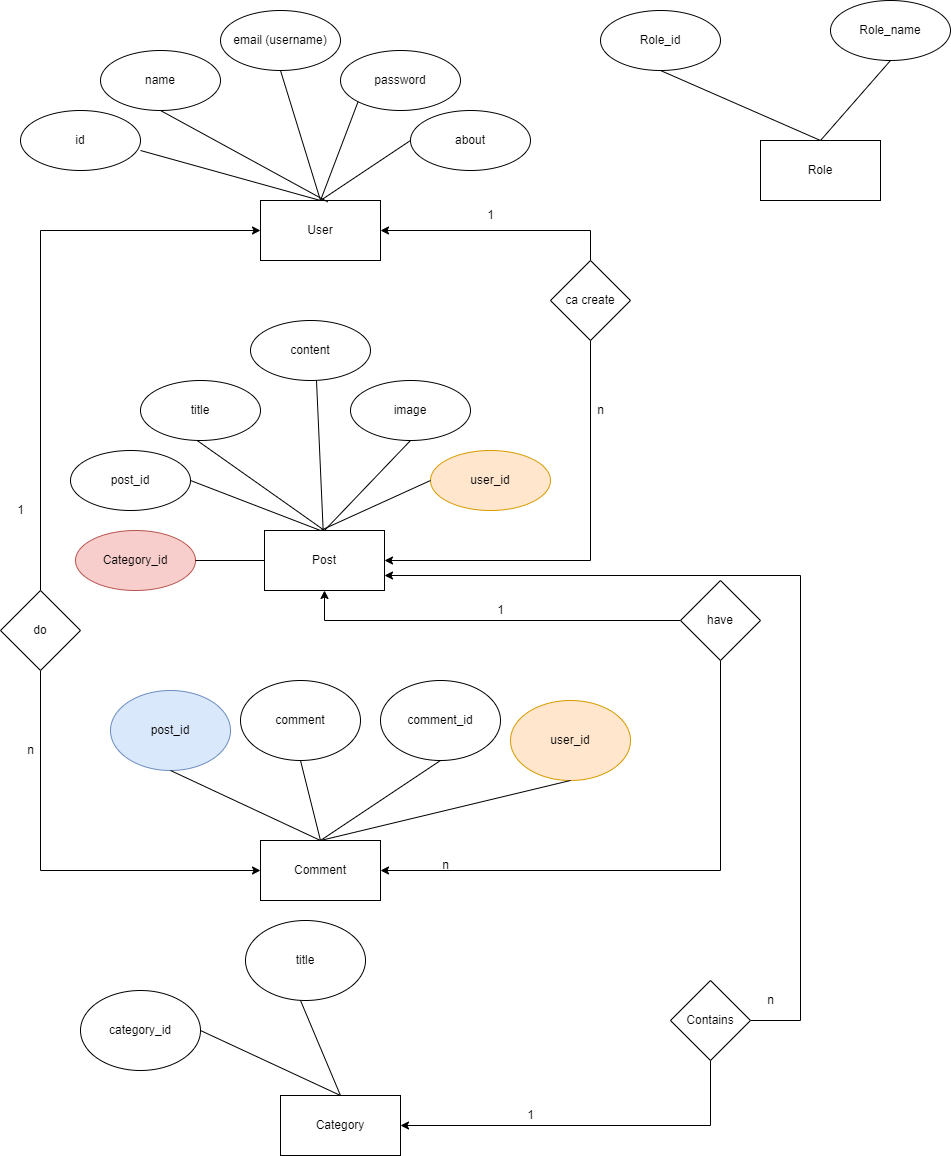

The diagram above was exported from draw.io. Its source (the exported page's mxGraphModel, read from the mxfile embedded in the PNG):
<mxGraphModel dx="1050" dy="573" grid="1" gridSize="10" guides="1" tooltips="1" connect="1" arrows="1" fold="1" page="1" pageScale="1" pageWidth="3300" pageHeight="4681" math="0" shadow="0">
  <root>
    <mxCell id="0" />
    <mxCell id="1" parent="0" />
    <mxCell id="W8Sz5vmSNsHa1yKtgWnN-27" value="Post" style="rounded=0;whiteSpace=wrap;html=1;" parent="1" vertex="1">
      <mxGeometry x="354" y="600" width="120" height="60" as="geometry" />
    </mxCell>
    <mxCell id="W8Sz5vmSNsHa1yKtgWnN-28" value="post_id" style="ellipse;whiteSpace=wrap;html=1;" parent="1" vertex="1">
      <mxGeometry x="160" y="520" width="120" height="60" as="geometry" />
    </mxCell>
    <mxCell id="W8Sz5vmSNsHa1yKtgWnN-29" value="title" style="ellipse;whiteSpace=wrap;html=1;" parent="1" vertex="1">
      <mxGeometry x="230" y="450" width="120" height="60" as="geometry" />
    </mxCell>
    <mxCell id="W8Sz5vmSNsHa1yKtgWnN-30" value="image" style="ellipse;whiteSpace=wrap;html=1;" parent="1" vertex="1">
      <mxGeometry x="440" y="450" width="120" height="60" as="geometry" />
    </mxCell>
    <mxCell id="W8Sz5vmSNsHa1yKtgWnN-31" value="user_id" style="ellipse;whiteSpace=wrap;html=1;fillColor=#ffe6cc;strokeColor=#d79b00;" parent="1" vertex="1">
      <mxGeometry x="520" y="520" width="120" height="60" as="geometry" />
    </mxCell>
    <mxCell id="W8Sz5vmSNsHa1yKtgWnN-32" value="content" style="ellipse;whiteSpace=wrap;html=1;" parent="1" vertex="1">
      <mxGeometry x="340" y="390" width="120" height="60" as="geometry" />
    </mxCell>
    <mxCell id="W8Sz5vmSNsHa1yKtgWnN-33" value="" style="endArrow=none;html=1;rounded=0;entryX=0;entryY=0.5;entryDx=0;entryDy=0;" parent="1" target="W8Sz5vmSNsHa1yKtgWnN-31" edge="1">
      <mxGeometry width="50" height="50" relative="1" as="geometry">
        <mxPoint x="410" y="600" as="sourcePoint" />
        <mxPoint x="460" y="550" as="targetPoint" />
      </mxGeometry>
    </mxCell>
    <mxCell id="W8Sz5vmSNsHa1yKtgWnN-34" value="" style="endArrow=none;html=1;rounded=0;entryX=0;entryY=0.5;entryDx=0;entryDy=0;exitX=0.5;exitY=0;exitDx=0;exitDy=0;" parent="1" source="W8Sz5vmSNsHa1yKtgWnN-27" edge="1">
      <mxGeometry width="50" height="50" relative="1" as="geometry">
        <mxPoint x="390" y="560" as="sourcePoint" />
        <mxPoint x="500" y="510" as="targetPoint" />
      </mxGeometry>
    </mxCell>
    <mxCell id="W8Sz5vmSNsHa1yKtgWnN-35" value="" style="endArrow=none;html=1;rounded=0;entryX=0;entryY=0.5;entryDx=0;entryDy=0;" parent="1" source="W8Sz5vmSNsHa1yKtgWnN-27" edge="1">
      <mxGeometry width="50" height="50" relative="1" as="geometry">
        <mxPoint x="320" y="540" as="sourcePoint" />
        <mxPoint x="406" y="450" as="targetPoint" />
      </mxGeometry>
    </mxCell>
    <mxCell id="W8Sz5vmSNsHa1yKtgWnN-36" value="" style="endArrow=none;html=1;rounded=0;entryX=0;entryY=0.5;entryDx=0;entryDy=0;exitX=0.5;exitY=0;exitDx=0;exitDy=0;" parent="1" source="W8Sz5vmSNsHa1yKtgWnN-27" edge="1">
      <mxGeometry width="50" height="50" relative="1" as="geometry">
        <mxPoint x="293.3366666666667" y="660" as="sourcePoint" />
        <mxPoint x="286.6700000000001" y="510" as="targetPoint" />
      </mxGeometry>
    </mxCell>
    <mxCell id="W8Sz5vmSNsHa1yKtgWnN-37" value="" style="endArrow=none;html=1;rounded=0;entryX=0;entryY=0.5;entryDx=0;entryDy=0;" parent="1" edge="1">
      <mxGeometry width="50" height="50" relative="1" as="geometry">
        <mxPoint x="410" y="600" as="sourcePoint" />
        <mxPoint x="280" y="550" as="targetPoint" />
      </mxGeometry>
    </mxCell>
    <mxCell id="W8Sz5vmSNsHa1yKtgWnN-39" value="User" style="rounded=0;whiteSpace=wrap;html=1;" parent="1" vertex="1">
      <mxGeometry x="350" y="270" width="120" height="60" as="geometry" />
    </mxCell>
    <mxCell id="W8Sz5vmSNsHa1yKtgWnN-40" value="id" style="ellipse;whiteSpace=wrap;html=1;" parent="1" vertex="1">
      <mxGeometry x="110" y="180" width="120" height="60" as="geometry" />
    </mxCell>
    <mxCell id="W8Sz5vmSNsHa1yKtgWnN-41" value="name" style="ellipse;whiteSpace=wrap;html=1;" parent="1" vertex="1">
      <mxGeometry x="190" y="120" width="120" height="60" as="geometry" />
    </mxCell>
    <mxCell id="W8Sz5vmSNsHa1yKtgWnN-42" value="email (username)" style="ellipse;whiteSpace=wrap;html=1;" parent="1" vertex="1">
      <mxGeometry x="310" y="80" width="120" height="60" as="geometry" />
    </mxCell>
    <mxCell id="W8Sz5vmSNsHa1yKtgWnN-43" value="password" style="ellipse;whiteSpace=wrap;html=1;" parent="1" vertex="1">
      <mxGeometry x="430" y="120" width="120" height="60" as="geometry" />
    </mxCell>
    <mxCell id="W8Sz5vmSNsHa1yKtgWnN-44" value="about" style="ellipse;whiteSpace=wrap;html=1;" parent="1" vertex="1">
      <mxGeometry x="500" y="180" width="120" height="60" as="geometry" />
    </mxCell>
    <mxCell id="W8Sz5vmSNsHa1yKtgWnN-45" value="" style="endArrow=none;html=1;rounded=0;entryX=0;entryY=0.5;entryDx=0;entryDy=0;" parent="1" target="W8Sz5vmSNsHa1yKtgWnN-44" edge="1">
      <mxGeometry width="50" height="50" relative="1" as="geometry">
        <mxPoint x="410" y="270" as="sourcePoint" />
        <mxPoint x="440" y="230" as="targetPoint" />
      </mxGeometry>
    </mxCell>
    <mxCell id="W8Sz5vmSNsHa1yKtgWnN-46" value="" style="endArrow=none;html=1;rounded=0;entryX=0;entryY=1;entryDx=0;entryDy=0;exitX=0.5;exitY=0;exitDx=0;exitDy=0;" parent="1" source="W8Sz5vmSNsHa1yKtgWnN-39" target="W8Sz5vmSNsHa1yKtgWnN-43" edge="1">
      <mxGeometry width="50" height="50" relative="1" as="geometry">
        <mxPoint x="390" y="270" as="sourcePoint" />
        <mxPoint x="480" y="210" as="targetPoint" />
      </mxGeometry>
    </mxCell>
    <mxCell id="W8Sz5vmSNsHa1yKtgWnN-47" value="" style="endArrow=none;html=1;rounded=0;entryX=0.5;entryY=1;entryDx=0;entryDy=0;exitX=0.5;exitY=0;exitDx=0;exitDy=0;" parent="1" source="W8Sz5vmSNsHa1yKtgWnN-39" target="W8Sz5vmSNsHa1yKtgWnN-42" edge="1">
      <mxGeometry width="50" height="50" relative="1" as="geometry">
        <mxPoint x="380" y="259.39" as="sourcePoint" />
        <mxPoint x="417.57359312880703" y="160.60320343559647" as="targetPoint" />
      </mxGeometry>
    </mxCell>
    <mxCell id="W8Sz5vmSNsHa1yKtgWnN-48" value="" style="endArrow=none;html=1;rounded=0;exitX=0.56;exitY=0.023;exitDx=0;exitDy=0;exitPerimeter=0;entryX=0.5;entryY=1;entryDx=0;entryDy=0;" parent="1" source="W8Sz5vmSNsHa1yKtgWnN-39" target="W8Sz5vmSNsHa1yKtgWnN-41" edge="1">
      <mxGeometry width="50" height="50" relative="1" as="geometry">
        <mxPoint x="290" y="310" as="sourcePoint" />
        <mxPoint x="260" y="200" as="targetPoint" />
      </mxGeometry>
    </mxCell>
    <mxCell id="W8Sz5vmSNsHa1yKtgWnN-49" value="" style="endArrow=none;html=1;rounded=0;" parent="1" edge="1">
      <mxGeometry width="50" height="50" relative="1" as="geometry">
        <mxPoint x="410" y="270" as="sourcePoint" />
        <mxPoint x="230" y="220" as="targetPoint" />
        <Array as="points" />
      </mxGeometry>
    </mxCell>
    <mxCell id="W8Sz5vmSNsHa1yKtgWnN-51" style="edgeStyle=orthogonalEdgeStyle;rounded=0;orthogonalLoop=1;jettySize=auto;html=1;entryX=1;entryY=0.5;entryDx=0;entryDy=0;" parent="1" source="W8Sz5vmSNsHa1yKtgWnN-50" target="W8Sz5vmSNsHa1yKtgWnN-39" edge="1">
      <mxGeometry relative="1" as="geometry">
        <Array as="points">
          <mxPoint x="680" y="300" />
        </Array>
      </mxGeometry>
    </mxCell>
    <mxCell id="W8Sz5vmSNsHa1yKtgWnN-52" style="edgeStyle=orthogonalEdgeStyle;rounded=0;orthogonalLoop=1;jettySize=auto;html=1;entryX=1;entryY=0.5;entryDx=0;entryDy=0;" parent="1" source="W8Sz5vmSNsHa1yKtgWnN-50" target="W8Sz5vmSNsHa1yKtgWnN-27" edge="1">
      <mxGeometry relative="1" as="geometry">
        <Array as="points">
          <mxPoint x="680" y="630" />
        </Array>
      </mxGeometry>
    </mxCell>
    <mxCell id="W8Sz5vmSNsHa1yKtgWnN-50" value="ca create" style="rhombus;whiteSpace=wrap;html=1;" parent="1" vertex="1">
      <mxGeometry x="640" y="330" width="80" height="80" as="geometry" />
    </mxCell>
    <mxCell id="W8Sz5vmSNsHa1yKtgWnN-53" value="1" style="text;html=1;align=center;verticalAlign=middle;resizable=0;points=[];autosize=1;strokeColor=none;fillColor=none;" parent="1" vertex="1">
      <mxGeometry x="565" y="270" width="30" height="30" as="geometry" />
    </mxCell>
    <mxCell id="W8Sz5vmSNsHa1yKtgWnN-55" value="n" style="text;html=1;align=center;verticalAlign=middle;resizable=0;points=[];autosize=1;strokeColor=none;fillColor=none;" parent="1" vertex="1">
      <mxGeometry x="675" y="465" width="30" height="30" as="geometry" />
    </mxCell>
    <mxCell id="W8Sz5vmSNsHa1yKtgWnN-66" value="Comment" style="rounded=0;whiteSpace=wrap;html=1;" parent="1" vertex="1">
      <mxGeometry x="350" y="910" width="120" height="60" as="geometry" />
    </mxCell>
    <mxCell id="W8Sz5vmSNsHa1yKtgWnN-67" value="post_id" style="ellipse;whiteSpace=wrap;html=1;fillColor=#dae8fc;strokeColor=#6c8ebf;" parent="1" vertex="1">
      <mxGeometry x="200" y="760" width="120" height="80" as="geometry" />
    </mxCell>
    <mxCell id="W8Sz5vmSNsHa1yKtgWnN-68" value="comment_id" style="ellipse;whiteSpace=wrap;html=1;" parent="1" vertex="1">
      <mxGeometry x="470" y="750" width="120" height="80" as="geometry" />
    </mxCell>
    <mxCell id="W8Sz5vmSNsHa1yKtgWnN-69" value="" style="endArrow=none;html=1;rounded=0;exitX=0.5;exitY=0;exitDx=0;exitDy=0;" parent="1" source="W8Sz5vmSNsHa1yKtgWnN-66" edge="1">
      <mxGeometry width="50" height="50" relative="1" as="geometry">
        <mxPoint x="480" y="880" as="sourcePoint" />
        <mxPoint x="530" y="830" as="targetPoint" />
      </mxGeometry>
    </mxCell>
    <mxCell id="W8Sz5vmSNsHa1yKtgWnN-70" value="comment" style="ellipse;whiteSpace=wrap;html=1;" parent="1" vertex="1">
      <mxGeometry x="330" y="750" width="120" height="80" as="geometry" />
    </mxCell>
    <mxCell id="W8Sz5vmSNsHa1yKtgWnN-71" value="" style="endArrow=none;html=1;rounded=0;exitX=0.5;exitY=0;exitDx=0;exitDy=0;" parent="1" source="W8Sz5vmSNsHa1yKtgWnN-66" edge="1">
      <mxGeometry width="50" height="50" relative="1" as="geometry">
        <mxPoint x="270" y="910" as="sourcePoint" />
        <mxPoint x="390" y="830" as="targetPoint" />
      </mxGeometry>
    </mxCell>
    <mxCell id="W8Sz5vmSNsHa1yKtgWnN-72" value="user_id" style="ellipse;whiteSpace=wrap;html=1;fillColor=#ffe6cc;strokeColor=#d79b00;" parent="1" vertex="1">
      <mxGeometry x="600" y="770" width="120" height="80" as="geometry" />
    </mxCell>
    <mxCell id="W8Sz5vmSNsHa1yKtgWnN-73" value="" style="endArrow=none;html=1;rounded=0;exitX=0.5;exitY=0;exitDx=0;exitDy=0;" parent="1" source="W8Sz5vmSNsHa1yKtgWnN-66" edge="1">
      <mxGeometry width="50" height="50" relative="1" as="geometry">
        <mxPoint x="540" y="930" as="sourcePoint" />
        <mxPoint x="660" y="850" as="targetPoint" />
      </mxGeometry>
    </mxCell>
    <mxCell id="W8Sz5vmSNsHa1yKtgWnN-74" value="" style="endArrow=none;html=1;rounded=0;exitX=0.5;exitY=0;exitDx=0;exitDy=0;" parent="1" edge="1">
      <mxGeometry width="50" height="50" relative="1" as="geometry">
        <mxPoint x="260" y="840" as="sourcePoint" />
        <mxPoint x="410" y="910" as="targetPoint" />
      </mxGeometry>
    </mxCell>
    <mxCell id="W8Sz5vmSNsHa1yKtgWnN-76" style="edgeStyle=orthogonalEdgeStyle;rounded=0;orthogonalLoop=1;jettySize=auto;html=1;entryX=0;entryY=0.5;entryDx=0;entryDy=0;" parent="1" source="W8Sz5vmSNsHa1yKtgWnN-75" target="W8Sz5vmSNsHa1yKtgWnN-39" edge="1">
      <mxGeometry relative="1" as="geometry">
        <Array as="points">
          <mxPoint x="130" y="300" />
        </Array>
      </mxGeometry>
    </mxCell>
    <mxCell id="W8Sz5vmSNsHa1yKtgWnN-77" style="edgeStyle=orthogonalEdgeStyle;rounded=0;orthogonalLoop=1;jettySize=auto;html=1;entryX=0;entryY=0.5;entryDx=0;entryDy=0;" parent="1" source="W8Sz5vmSNsHa1yKtgWnN-75" target="W8Sz5vmSNsHa1yKtgWnN-66" edge="1">
      <mxGeometry relative="1" as="geometry">
        <Array as="points">
          <mxPoint x="130" y="940" />
        </Array>
      </mxGeometry>
    </mxCell>
    <mxCell id="W8Sz5vmSNsHa1yKtgWnN-75" value="do" style="rhombus;whiteSpace=wrap;html=1;" parent="1" vertex="1">
      <mxGeometry x="90" y="660" width="80" height="80" as="geometry" />
    </mxCell>
    <mxCell id="W8Sz5vmSNsHa1yKtgWnN-81" style="edgeStyle=orthogonalEdgeStyle;rounded=0;orthogonalLoop=1;jettySize=auto;html=1;entryX=0.5;entryY=1;entryDx=0;entryDy=0;" parent="1" source="W8Sz5vmSNsHa1yKtgWnN-78" target="W8Sz5vmSNsHa1yKtgWnN-27" edge="1">
      <mxGeometry relative="1" as="geometry" />
    </mxCell>
    <mxCell id="W8Sz5vmSNsHa1yKtgWnN-82" style="edgeStyle=orthogonalEdgeStyle;rounded=0;orthogonalLoop=1;jettySize=auto;html=1;entryX=1;entryY=0.5;entryDx=0;entryDy=0;" parent="1" source="W8Sz5vmSNsHa1yKtgWnN-78" target="W8Sz5vmSNsHa1yKtgWnN-66" edge="1">
      <mxGeometry relative="1" as="geometry">
        <Array as="points">
          <mxPoint x="810" y="940" />
        </Array>
      </mxGeometry>
    </mxCell>
    <mxCell id="W8Sz5vmSNsHa1yKtgWnN-78" value="have" style="rhombus;whiteSpace=wrap;html=1;" parent="1" vertex="1">
      <mxGeometry x="770" y="650" width="80" height="80" as="geometry" />
    </mxCell>
    <mxCell id="W8Sz5vmSNsHa1yKtgWnN-79" value="1" style="text;html=1;align=center;verticalAlign=middle;resizable=0;points=[];autosize=1;strokeColor=none;fillColor=none;" parent="1" vertex="1">
      <mxGeometry x="95" y="565" width="30" height="30" as="geometry" />
    </mxCell>
    <mxCell id="W8Sz5vmSNsHa1yKtgWnN-80" value="n" style="text;html=1;align=center;verticalAlign=middle;resizable=0;points=[];autosize=1;strokeColor=none;fillColor=none;" parent="1" vertex="1">
      <mxGeometry x="105" y="805" width="30" height="30" as="geometry" />
    </mxCell>
    <mxCell id="W8Sz5vmSNsHa1yKtgWnN-83" value="1" style="text;html=1;align=center;verticalAlign=middle;resizable=0;points=[];autosize=1;strokeColor=none;fillColor=none;" parent="1" vertex="1">
      <mxGeometry x="575" y="665" width="30" height="30" as="geometry" />
    </mxCell>
    <mxCell id="W8Sz5vmSNsHa1yKtgWnN-84" value="n" style="text;html=1;align=center;verticalAlign=middle;resizable=0;points=[];autosize=1;strokeColor=none;fillColor=none;" parent="1" vertex="1">
      <mxGeometry x="520" y="920" width="30" height="30" as="geometry" />
    </mxCell>
    <mxCell id="W8Sz5vmSNsHa1yKtgWnN-85" value="Category" style="rounded=0;whiteSpace=wrap;html=1;" parent="1" vertex="1">
      <mxGeometry x="370" y="1165" width="120" height="60" as="geometry" />
    </mxCell>
    <mxCell id="W8Sz5vmSNsHa1yKtgWnN-86" value="category_id" style="ellipse;whiteSpace=wrap;html=1;" parent="1" vertex="1">
      <mxGeometry x="170" y="1060" width="120" height="80" as="geometry" />
    </mxCell>
    <mxCell id="W8Sz5vmSNsHa1yKtgWnN-87" value="title" style="ellipse;whiteSpace=wrap;html=1;" parent="1" vertex="1">
      <mxGeometry x="335" y="990" width="120" height="80" as="geometry" />
    </mxCell>
    <mxCell id="W8Sz5vmSNsHa1yKtgWnN-88" value="" style="endArrow=none;html=1;rounded=0;exitX=0.5;exitY=0;exitDx=0;exitDy=0;entryX=0.5;entryY=1;entryDx=0;entryDy=0;" parent="1" source="W8Sz5vmSNsHa1yKtgWnN-85" edge="1">
      <mxGeometry width="50" height="50" relative="1" as="geometry">
        <mxPoint x="240" y="1200" as="sourcePoint" />
        <mxPoint x="390.0000000000002" y="1070" as="targetPoint" />
      </mxGeometry>
    </mxCell>
    <mxCell id="W8Sz5vmSNsHa1yKtgWnN-89" value="" style="endArrow=none;html=1;rounded=0;entryX=0.5;entryY=1;entryDx=0;entryDy=0;exitX=0.5;exitY=0;exitDx=0;exitDy=0;" parent="1" source="W8Sz5vmSNsHa1yKtgWnN-85" edge="1">
      <mxGeometry width="50" height="50" relative="1" as="geometry">
        <mxPoint x="430" y="1160" as="sourcePoint" />
        <mxPoint x="290.0000000000002" y="1100" as="targetPoint" />
      </mxGeometry>
    </mxCell>
    <mxCell id="W8Sz5vmSNsHa1yKtgWnN-91" style="edgeStyle=orthogonalEdgeStyle;rounded=0;orthogonalLoop=1;jettySize=auto;html=1;entryX=1;entryY=0.5;entryDx=0;entryDy=0;" parent="1" source="W8Sz5vmSNsHa1yKtgWnN-90" target="W8Sz5vmSNsHa1yKtgWnN-85" edge="1">
      <mxGeometry relative="1" as="geometry">
        <Array as="points">
          <mxPoint x="800" y="1195" />
        </Array>
      </mxGeometry>
    </mxCell>
    <mxCell id="W8Sz5vmSNsHa1yKtgWnN-92" style="edgeStyle=orthogonalEdgeStyle;rounded=0;orthogonalLoop=1;jettySize=auto;html=1;entryX=1;entryY=0.75;entryDx=0;entryDy=0;" parent="1" source="W8Sz5vmSNsHa1yKtgWnN-90" target="W8Sz5vmSNsHa1yKtgWnN-27" edge="1">
      <mxGeometry relative="1" as="geometry">
        <Array as="points">
          <mxPoint x="890" y="1090" />
          <mxPoint x="890" y="645" />
        </Array>
      </mxGeometry>
    </mxCell>
    <mxCell id="W8Sz5vmSNsHa1yKtgWnN-90" value="Contains" style="rhombus;whiteSpace=wrap;html=1;" parent="1" vertex="1">
      <mxGeometry x="760" y="1050" width="80" height="80" as="geometry" />
    </mxCell>
    <mxCell id="W8Sz5vmSNsHa1yKtgWnN-93" value="1" style="text;html=1;align=center;verticalAlign=middle;resizable=0;points=[];autosize=1;strokeColor=none;fillColor=none;" parent="1" vertex="1">
      <mxGeometry x="605" y="1170" width="30" height="30" as="geometry" />
    </mxCell>
    <mxCell id="W8Sz5vmSNsHa1yKtgWnN-94" value="n" style="text;html=1;align=center;verticalAlign=middle;resizable=0;points=[];autosize=1;strokeColor=none;fillColor=none;" parent="1" vertex="1">
      <mxGeometry x="845" y="1055" width="30" height="30" as="geometry" />
    </mxCell>
    <mxCell id="W8Sz5vmSNsHa1yKtgWnN-95" value="Category_id" style="ellipse;whiteSpace=wrap;html=1;fillColor=#f8cecc;strokeColor=#b85450;" parent="1" vertex="1">
      <mxGeometry x="165" y="600" width="120" height="60" as="geometry" />
    </mxCell>
    <mxCell id="W8Sz5vmSNsHa1yKtgWnN-96" value="" style="endArrow=none;html=1;rounded=0;entryX=0;entryY=0.5;entryDx=0;entryDy=0;exitX=0;exitY=0.5;exitDx=0;exitDy=0;" parent="1" source="W8Sz5vmSNsHa1yKtgWnN-27" edge="1">
      <mxGeometry width="50" height="50" relative="1" as="geometry">
        <mxPoint x="415" y="600" as="sourcePoint" />
        <mxPoint x="285" y="630" as="targetPoint" />
      </mxGeometry>
    </mxCell>
    <mxCell id="W8Sz5vmSNsHa1yKtgWnN-97" value="Role" style="rounded=0;whiteSpace=wrap;html=1;" parent="1" vertex="1">
      <mxGeometry x="850" y="210" width="120" height="60" as="geometry" />
    </mxCell>
    <mxCell id="W8Sz5vmSNsHa1yKtgWnN-98" value="Role_name" style="ellipse;whiteSpace=wrap;html=1;" parent="1" vertex="1">
      <mxGeometry x="920" y="70" width="120" height="60" as="geometry" />
    </mxCell>
    <mxCell id="W8Sz5vmSNsHa1yKtgWnN-99" value="Role_id" style="ellipse;whiteSpace=wrap;html=1;" parent="1" vertex="1">
      <mxGeometry x="690" y="80" width="120" height="60" as="geometry" />
    </mxCell>
    <mxCell id="W8Sz5vmSNsHa1yKtgWnN-100" value="" style="endArrow=none;html=1;rounded=0;entryX=0.5;entryY=1;entryDx=0;entryDy=0;exitX=0.5;exitY=0;exitDx=0;exitDy=0;" parent="1" source="W8Sz5vmSNsHa1yKtgWnN-97" target="W8Sz5vmSNsHa1yKtgWnN-99" edge="1">
      <mxGeometry width="50" height="50" relative="1" as="geometry">
        <mxPoint x="470" y="420" as="sourcePoint" />
        <mxPoint x="710" y="220" as="targetPoint" />
        <Array as="points" />
      </mxGeometry>
    </mxCell>
    <mxCell id="W8Sz5vmSNsHa1yKtgWnN-101" value="" style="endArrow=none;html=1;rounded=0;entryX=0.5;entryY=1;entryDx=0;entryDy=0;exitX=0.5;exitY=0;exitDx=0;exitDy=0;" parent="1" source="W8Sz5vmSNsHa1yKtgWnN-97" edge="1">
      <mxGeometry width="50" height="50" relative="1" as="geometry">
        <mxPoint x="1140" y="200" as="sourcePoint" />
        <mxPoint x="980" y="130" as="targetPoint" />
        <Array as="points" />
      </mxGeometry>
    </mxCell>
  </root>
</mxGraphModel>